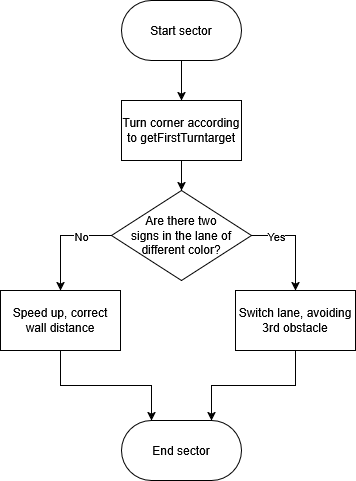

The diagram above was exported from draw.io. Its source (the exported page's mxGraphModel, read from the mxfile embedded in the PNG):
<mxGraphModel dx="934" dy="530" grid="1" gridSize="10" guides="1" tooltips="1" connect="1" arrows="1" fold="1" page="1" pageScale="1" pageWidth="827" pageHeight="1169" math="0" shadow="0">
  <root>
    <mxCell id="0" />
    <mxCell id="1" parent="0" />
    <mxCell id="p6lT_Km_d0TcKOfaOyPi-7" edge="1" parent="1" source="UAB-VJ8qJ3xzgflaPbBS-2" style="edgeStyle=orthogonalEdgeStyle;rounded=0;orthogonalLoop=1;jettySize=auto;html=1;entryX=0.5;entryY=0;entryDx=0;entryDy=0;" target="UAB-VJ8qJ3xzgflaPbBS-3">
      <mxGeometry relative="1" as="geometry" />
    </mxCell>
    <mxCell id="UAB-VJ8qJ3xzgflaPbBS-2" parent="1" style="rounded=1;whiteSpace=wrap;html=1;arcSize=50;" value="Start sector" vertex="1">
      <mxGeometry height="60" width="120" x="260" y="330" as="geometry" />
    </mxCell>
    <mxCell id="p6lT_Km_d0TcKOfaOyPi-6" edge="1" parent="1" source="UAB-VJ8qJ3xzgflaPbBS-3" style="edgeStyle=orthogonalEdgeStyle;rounded=0;orthogonalLoop=1;jettySize=auto;html=1;entryX=0.5;entryY=0;entryDx=0;entryDy=0;" target="UAB-VJ8qJ3xzgflaPbBS-4">
      <mxGeometry relative="1" as="geometry" />
    </mxCell>
    <mxCell id="UAB-VJ8qJ3xzgflaPbBS-3" parent="1" style="rounded=0;whiteSpace=wrap;html=1;" value="Turn corner according to getFirstTurntarget" vertex="1">
      <mxGeometry height="60" width="120" x="260" y="430" as="geometry" />
    </mxCell>
    <mxCell id="p6lT_Km_d0TcKOfaOyPi-4" edge="1" parent="1" source="UAB-VJ8qJ3xzgflaPbBS-4" style="edgeStyle=orthogonalEdgeStyle;rounded=0;orthogonalLoop=1;jettySize=auto;html=1;entryX=0.5;entryY=0;entryDx=0;entryDy=0;exitX=1;exitY=0.5;exitDx=0;exitDy=0;" target="UAB-VJ8qJ3xzgflaPbBS-6">
      <mxGeometry relative="1" as="geometry" />
    </mxCell>
    <mxCell id="p6lT_Km_d0TcKOfaOyPi-8" connectable="0" parent="p6lT_Km_d0TcKOfaOyPi-4" style="edgeLabel;html=1;align=center;verticalAlign=middle;resizable=0;points=[];" value="Yes" vertex="1">
      <mxGeometry relative="1" x="-0.4926" as="geometry">
        <mxPoint x="-1" as="offset" />
      </mxGeometry>
    </mxCell>
    <mxCell id="p6lT_Km_d0TcKOfaOyPi-5" edge="1" parent="1" source="UAB-VJ8qJ3xzgflaPbBS-4" style="edgeStyle=orthogonalEdgeStyle;rounded=0;orthogonalLoop=1;jettySize=auto;html=1;entryX=0.5;entryY=0;entryDx=0;entryDy=0;exitX=0;exitY=0.5;exitDx=0;exitDy=0;" target="UAB-VJ8qJ3xzgflaPbBS-5">
      <mxGeometry relative="1" as="geometry" />
    </mxCell>
    <mxCell id="p6lT_Km_d0TcKOfaOyPi-9" connectable="0" parent="p6lT_Km_d0TcKOfaOyPi-5" style="edgeLabel;html=1;align=center;verticalAlign=middle;resizable=0;points=[];" value="No" vertex="1">
      <mxGeometry relative="1" x="-0.4082" y="-3" as="geometry">
        <mxPoint y="3" as="offset" />
      </mxGeometry>
    </mxCell>
    <mxCell id="UAB-VJ8qJ3xzgflaPbBS-4" parent="1" style="rhombus;whiteSpace=wrap;html=1;" value="&lt;div&gt;Are there two&lt;/div&gt;&lt;div&gt;signs in the lane of&lt;/div&gt;&lt;div&gt;different color?&lt;/div&gt;" vertex="1">
      <mxGeometry height="90" width="140" x="250" y="520" as="geometry" />
    </mxCell>
    <mxCell id="p6lT_Km_d0TcKOfaOyPi-2" edge="1" parent="1" source="UAB-VJ8qJ3xzgflaPbBS-5" style="edgeStyle=orthogonalEdgeStyle;rounded=0;orthogonalLoop=1;jettySize=auto;html=1;entryX=0.25;entryY=0;entryDx=0;entryDy=0;exitX=0.5;exitY=1;exitDx=0;exitDy=0;" target="p6lT_Km_d0TcKOfaOyPi-1">
      <mxGeometry relative="1" as="geometry" />
    </mxCell>
    <mxCell id="UAB-VJ8qJ3xzgflaPbBS-5" parent="1" style="rounded=0;whiteSpace=wrap;html=1;" value="Speed up, correct wall distance" vertex="1">
      <mxGeometry height="60" width="120" x="139" y="620" as="geometry" />
    </mxCell>
    <mxCell id="p6lT_Km_d0TcKOfaOyPi-3" edge="1" parent="1" source="UAB-VJ8qJ3xzgflaPbBS-6" style="edgeStyle=orthogonalEdgeStyle;rounded=0;orthogonalLoop=1;jettySize=auto;html=1;entryX=0.75;entryY=0;entryDx=0;entryDy=0;exitX=0.5;exitY=1;exitDx=0;exitDy=0;" target="p6lT_Km_d0TcKOfaOyPi-1">
      <mxGeometry relative="1" as="geometry" />
    </mxCell>
    <mxCell id="UAB-VJ8qJ3xzgflaPbBS-6" parent="1" style="rounded=0;whiteSpace=wrap;html=1;" value="Switch lane, avoiding 3rd obstacle" vertex="1">
      <mxGeometry height="60" width="120" x="374" y="620" as="geometry" />
    </mxCell>
    <mxCell id="p6lT_Km_d0TcKOfaOyPi-1" parent="1" style="rounded=1;whiteSpace=wrap;html=1;arcSize=50;" value="End sector" vertex="1">
      <mxGeometry height="60" width="120" x="260" y="750" as="geometry" />
    </mxCell>
  </root>
</mxGraphModel>